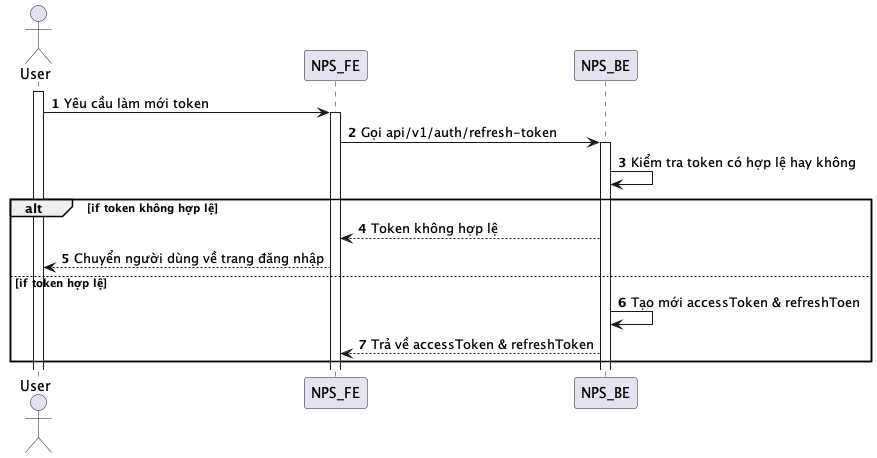

The diagram above was rendered by PlantUML. Its source (embedded in the PNG):
@startuml
autonumber
actor User
activate User
User -> NPS_FE: Yêu cầu làm mới token
activate NPS_FE
NPS_FE -> NPS_BE: Gọi api/v1/auth/refresh-token
activate NPS_BE
NPS_BE -> NPS_BE: Kiểm tra token có hợp lệ hay không
alt if token không hợp lệ
NPS_BE --> NPS_FE: Token không hợp lệ
NPS_FE --> User: Chuyển người dùng về trang đăng nhập
else if token hợp lệ
NPS_BE -> NPS_BE: Tạo mới accessToken & refreshToen
NPS_BE --> NPS_FE: Trả về accessToken & refreshToken
end
@enduml